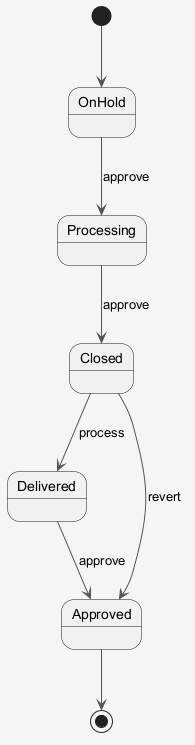

The diagram above was rendered by PlantUML. Its source (embedded in the PNG):
@startuml
skinparam shadowing false
skinparam backgroundColor #F5F5F5
skinparam ArrowColor #555555
[*] --> OnHold
OnHold --> Processing : approve
Processing --> Closed : approve
Closed --> Delivered : process
Delivered --> Approved : approve
Closed --> Approved : revert
Approved --> [*]
@enduml